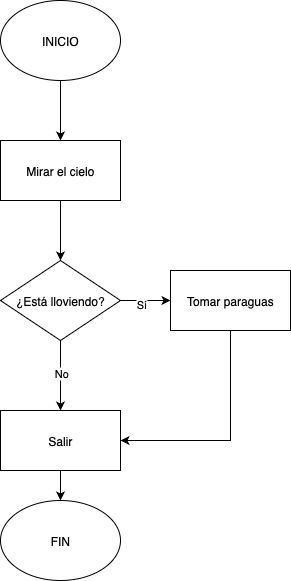

The diagram above was exported from draw.io. Its source (the exported page's mxGraphModel, read from the mxfile embedded in the PNG):
<mxGraphModel dx="960" dy="572" grid="1" gridSize="10" guides="1" tooltips="1" connect="1" arrows="1" fold="1" page="1" pageScale="1" pageWidth="850" pageHeight="1100" math="0" shadow="0">
  <root>
    <mxCell id="0" />
    <mxCell id="1" parent="0" />
    <mxCell id="JKT03VSl6Z969v70xpQe-8" style="edgeStyle=orthogonalEdgeStyle;rounded=0;orthogonalLoop=1;jettySize=auto;html=1;exitX=0.5;exitY=1;exitDx=0;exitDy=0;entryX=0.5;entryY=0;entryDx=0;entryDy=0;" edge="1" parent="1" source="JKT03VSl6Z969v70xpQe-1" target="JKT03VSl6Z969v70xpQe-4">
      <mxGeometry relative="1" as="geometry" />
    </mxCell>
    <mxCell id="JKT03VSl6Z969v70xpQe-1" value="Mirar el cielo" style="rounded=0;whiteSpace=wrap;html=1;" vertex="1" parent="1">
      <mxGeometry x="370" y="270" width="120" height="60" as="geometry" />
    </mxCell>
    <mxCell id="JKT03VSl6Z969v70xpQe-3" style="edgeStyle=orthogonalEdgeStyle;rounded=0;orthogonalLoop=1;jettySize=auto;html=1;entryX=0.5;entryY=0;entryDx=0;entryDy=0;" edge="1" parent="1" source="JKT03VSl6Z969v70xpQe-2" target="JKT03VSl6Z969v70xpQe-1">
      <mxGeometry relative="1" as="geometry" />
    </mxCell>
    <mxCell id="JKT03VSl6Z969v70xpQe-2" value="INICIO" style="ellipse;whiteSpace=wrap;html=1;" vertex="1" parent="1">
      <mxGeometry x="370" y="130" width="120" height="80" as="geometry" />
    </mxCell>
    <mxCell id="JKT03VSl6Z969v70xpQe-9" style="edgeStyle=orthogonalEdgeStyle;rounded=0;orthogonalLoop=1;jettySize=auto;html=1;exitX=1;exitY=0.5;exitDx=0;exitDy=0;entryX=0;entryY=0.5;entryDx=0;entryDy=0;" edge="1" parent="1" source="JKT03VSl6Z969v70xpQe-4" target="JKT03VSl6Z969v70xpQe-6">
      <mxGeometry relative="1" as="geometry" />
    </mxCell>
    <mxCell id="JKT03VSl6Z969v70xpQe-10" value="Sí" style="edgeLabel;html=1;align=center;verticalAlign=middle;resizable=0;points=[];" vertex="1" connectable="0" parent="JKT03VSl6Z969v70xpQe-9">
      <mxGeometry x="-0.2" y="-3" relative="1" as="geometry">
        <mxPoint as="offset" />
      </mxGeometry>
    </mxCell>
    <mxCell id="JKT03VSl6Z969v70xpQe-12" style="edgeStyle=orthogonalEdgeStyle;rounded=0;orthogonalLoop=1;jettySize=auto;html=1;exitX=0.5;exitY=1;exitDx=0;exitDy=0;entryX=0.5;entryY=0;entryDx=0;entryDy=0;" edge="1" parent="1" source="JKT03VSl6Z969v70xpQe-4" target="JKT03VSl6Z969v70xpQe-7">
      <mxGeometry relative="1" as="geometry" />
    </mxCell>
    <mxCell id="JKT03VSl6Z969v70xpQe-15" value="No" style="edgeLabel;html=1;align=center;verticalAlign=middle;resizable=0;points=[];" vertex="1" connectable="0" parent="JKT03VSl6Z969v70xpQe-12">
      <mxGeometry x="-0.0857" relative="1" as="geometry">
        <mxPoint as="offset" />
      </mxGeometry>
    </mxCell>
    <mxCell id="JKT03VSl6Z969v70xpQe-4" value="¿Está lloviendo?" style="rhombus;whiteSpace=wrap;html=1;" vertex="1" parent="1">
      <mxGeometry x="370" y="390" width="120" height="80" as="geometry" />
    </mxCell>
    <mxCell id="JKT03VSl6Z969v70xpQe-11" style="edgeStyle=orthogonalEdgeStyle;rounded=0;orthogonalLoop=1;jettySize=auto;html=1;entryX=1;entryY=0.5;entryDx=0;entryDy=0;" edge="1" parent="1" source="JKT03VSl6Z969v70xpQe-6" target="JKT03VSl6Z969v70xpQe-7">
      <mxGeometry relative="1" as="geometry">
        <Array as="points">
          <mxPoint x="600" y="570" />
        </Array>
      </mxGeometry>
    </mxCell>
    <mxCell id="JKT03VSl6Z969v70xpQe-6" value="Tomar paraguas" style="rounded=0;whiteSpace=wrap;html=1;" vertex="1" parent="1">
      <mxGeometry x="540" y="400" width="120" height="60" as="geometry" />
    </mxCell>
    <mxCell id="JKT03VSl6Z969v70xpQe-13" style="edgeStyle=orthogonalEdgeStyle;rounded=0;orthogonalLoop=1;jettySize=auto;html=1;exitX=0.5;exitY=1;exitDx=0;exitDy=0;entryX=0.5;entryY=0;entryDx=0;entryDy=0;" edge="1" parent="1" source="JKT03VSl6Z969v70xpQe-7" target="JKT03VSl6Z969v70xpQe-14">
      <mxGeometry relative="1" as="geometry">
        <mxPoint x="430" y="620" as="targetPoint" />
      </mxGeometry>
    </mxCell>
    <mxCell id="JKT03VSl6Z969v70xpQe-7" value="Salir" style="rounded=0;whiteSpace=wrap;html=1;" vertex="1" parent="1">
      <mxGeometry x="370" y="540" width="120" height="60" as="geometry" />
    </mxCell>
    <mxCell id="JKT03VSl6Z969v70xpQe-14" value="FIN" style="ellipse;whiteSpace=wrap;html=1;" vertex="1" parent="1">
      <mxGeometry x="370" y="630" width="120" height="80" as="geometry" />
    </mxCell>
  </root>
</mxGraphModel>